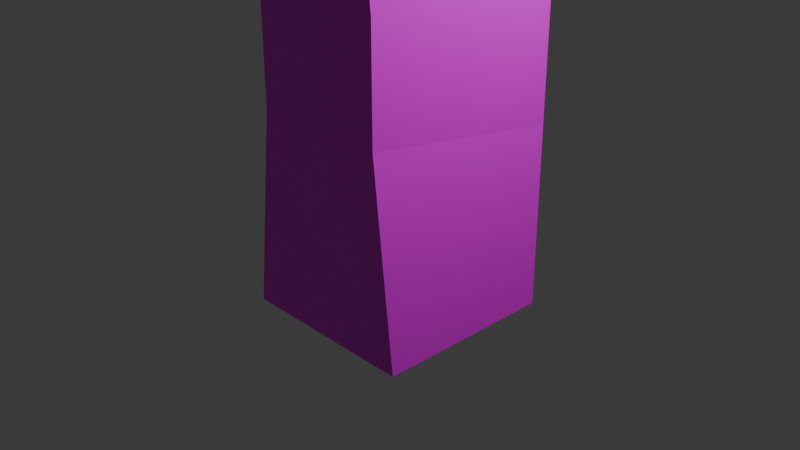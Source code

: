 # Source: GIRLMODEL.blend  (saved by Blender 4.2.66; exported with 4.5.12 LTS)
import bpy
from mathutils import Matrix  # noqa: F401  (used for matrix-valued properties, if any)

bpy.ops.wm.read_factory_settings(use_empty=True)
scene = bpy.context.scene
scene.name = 'Scene'

# ---- collections
col_collection = bpy.data.collections.new('Collection'); scene.collection.children.link(col_collection)
col_collection_1 = bpy.data.collections.new('Collection 1'); col_collection.children.link(col_collection_1)

# ---- images (referenced by path relative to the original .blend; pixels are not part of the script)
import os
ASSET_DIR = os.environ.get("B2B_ASSET_DIR", "")  # directory of the original .blend (textures are referenced by path, not embedded)
HERE = os.path.dirname(os.path.abspath(__file__))  # packed textures are extracted next to this script under _unpacked/

def load_image(name, relpath, width, height, colorspace="sRGB"):
    """Load a texture the original file referenced (path relative to the .blend, or extracted next to this script)."""
    p = next((c for c in (os.path.join(HERE, relpath), os.path.join(ASSET_DIR, relpath)) if relpath and os.path.exists(c)), "")
    if p:
        img = bpy.data.images.load(p, check_existing=True)
        img.name = name
    else:  # same state as the original file: an image datablock whose file is absent (Cycles renders it pink)
        img = bpy.data.images.new(name, width, height)
        img.source = "FILE"
        img.filepath = "//" + (relpath or name)
    img.colorspace_settings.name = colorspace
    return img
img_color_palette_2_png = load_image('Color_palette_2.png', 'Color_palette_2.png', 1024, 1024, 'sRGB')

# ---- materials (node trees are filled in below, after node groups)
mat_material = bpy.data.materials.new('Material')
mat_material.alpha_threshold = 0.0
mat_material.use_transparent_shadow = False
mat_material.roughness = 0.5
mat_material.line_color = (0.0, 0.0, 0.0, 1.0)

# ---- node groups
ng_smooth_by_angle = bpy.data.node_groups.new('Smooth by Angle', 'GeometryNodeTree')
_s = ng_smooth_by_angle.interface.new_socket(name='Mesh', in_out='OUTPUT', socket_type='NodeSocketGeometry')
_s = ng_smooth_by_angle.interface.new_socket(name='Mesh', in_out='INPUT', socket_type='NodeSocketGeometry')
_s = ng_smooth_by_angle.interface.new_socket(name='Angle', in_out='INPUT', socket_type='NodeSocketFloat')
_s.subtype = 'ANGLE'
_s.default_value = 0.5236
_s.min_value = 0.0
_s.max_value = 3.142
_s.description = 'Maximum face angle for smooth edges'
_s = ng_smooth_by_angle.interface.new_socket(name='Ignore Sharpness', in_out='INPUT', socket_type='NodeSocketBool')
_s.force_non_field = True
ng_smooth_by_angle.description = 'Set the sharpness of mesh edges based on the angle between the neighboring faces'
ng_smooth_by_angle.is_modifier = True
_N = ng_smooth_by_angle.nodes; _L = ng_smooth_by_angle.links
n0 = _N.new('GeometryNodeSetShadeSmooth'); n0.name = 'Set Shade Smooth'; n0.location = (120, -80)
n0.domain = 'EDGE'
n1 = _N.new('GeometryNodeSetShadeSmooth'); n1.name = 'Set Shade Smooth.001'; n1.location = (300, -80)
n2 = _N.new('NodeGroupOutput'); n2.name = 'Group Output'; n2.location = (480, -80)
n3 = _N.new('GeometryNodeInputMeshEdgeAngle'); n3.name = 'Edge Angle'; n3.location = (-440, -240)
n4 = _N.new('NodeGroupInput'); n4.name = 'Group Input'; n4.location = (-80, -80)
n5 = _N.new('GeometryNodeInputEdgeSmooth'); n5.name = 'Is Edge Smooth'; n5.location = (-260, -120)
n6 = _N.new('GeometryNodeInputShadeSmooth'); n6.name = 'Is Shade Smooth'; n6.location = (-440, -397)
n7 = _N.new('FunctionNodeCompare'); n7.name = 'Compare'; n7.location = (-260, -260)
n7.operation = 'LESS_EQUAL'
n7.inputs[6].default_value = (0.0, 0.0, 0.0, 0.0)
n7.inputs[7].default_value = (0.0, 0.0, 0.0, 0.0)
n8 = _N.new('FunctionNodeBooleanMath'); n8.name = 'Boolean Math.001'; n8.location = (-80, -260)
n9 = _N.new('NodeGroupInput'); n9.name = 'Group Input.001'; n9.location = (-440, -329)
n10 = _N.new('NodeGroupInput'); n10.name = 'Group Input.002'; n10.location = (-259, -189)
n11 = _N.new('FunctionNodeBooleanMath'); n11.name = 'Boolean Math'; n11.location = (-80, -149)
n11.operation = 'OR'
n12 = _N.new('FunctionNodeBooleanMath'); n12.name = 'Boolean Math.002'; n12.location = (-260, -380)
n12.operation = 'OR'
n13 = _N.new('NodeGroupInput'); n13.name = 'Group Input.003'; n13.location = (-440, -460)
_L.new(n3.outputs[0], n7.inputs[0])
_L.new(n1.outputs[0], n2.inputs[0])
_L.new(n9.outputs[1], n7.inputs[1])
_L.new(n7.outputs[0], n8.inputs[0])
_L.new(n4.outputs[0], n0.inputs[0])
_L.new(n0.outputs[0], n1.inputs[0])
_L.new(n8.outputs[0], n0.inputs[2])
_L.new(n10.outputs[2], n11.inputs[1])
_L.new(n5.outputs[0], n11.inputs[0])
_L.new(n11.outputs[0], n0.inputs[1])
_L.new(n13.outputs[2], n12.inputs[1])
_L.new(n6.outputs[0], n12.inputs[0])
_L.new(n12.outputs[0], n8.inputs[1])
n2.is_active_output = True

# ---- material node trees
mat_material.use_nodes = True; mat_material.node_tree.nodes.clear()
_N = mat_material.node_tree.nodes; _L = mat_material.node_tree.links
n0 = _N.new('ShaderNodeOutputMaterial'); n0.name = 'Material Output'; n0.location = (300, 300)
n1 = _N.new('ShaderNodeBsdfPrincipled'); n1.name = 'Principled BSDF'; n1.location = (10, 300)
n1.inputs[3].default_value = 1.45
n2 = _N.new('ShaderNodeTexImage'); n2.name = 'Image Texture'; n2.location = (-280, 275)
n2.image = img_color_palette_2_png
_L.new(n1.outputs[0], n0.inputs[0])
_L.new(n2.outputs[0], n1.inputs[0])
n0.is_active_output = True

# ---- world
world_world = bpy.data.worlds.new('World'); scene.world = world_world
world_world.use_nodes = True; world_world.node_tree.nodes.clear()
_N = world_world.node_tree.nodes; _L = world_world.node_tree.links
n0 = _N.new('ShaderNodeOutputWorld'); n0.name = 'World Output'; n0.location = (300, 300)
n1 = _N.new('ShaderNodeBackground'); n1.name = 'Background'; n1.location = (10, 300)
n1.inputs[0].default_value = (0.05088, 0.05088, 0.05088, 1.0)
_L.new(n1.outputs[0], n0.inputs[0])
n0.is_active_output = True
world_world.color = (0.05088, 0.05088, 0.05088)
world_world.sun_shadow_jitter_overblur = 0.0

# ---- cameras
cam_camera = bpy.data.cameras.new('Camera')
cam_camera.clip_end = 100.0
cam_camera.ortho_scale = 7.314

# ---- lights
light_light = bpy.data.lights.new('Light', 'POINT')
light_light.energy = 1000.0
light_light.shadow_soft_size = 0.1

# ---- meshes
me_cube = bpy.data.meshes.new('Cube')
me_cube.from_pydata([(1.0, 1.0, 1.0), (1.0, 1.0, -1.0), (0.7537, -1.0, 1.197), (1.0, -1.0, -1.0), (-1.0, 1.0, 1.0), (-1.0, 1.0, -1.0), (-0.7537, -1.0, 1.197), (-1.0, -1.0, -1.0), (0.7537, -1.0, 2.402), (-0.7537, -1.0, 2.402), (1.0, 1.0, 2.599), (-1.0, 1.0, 2.599), (0.7537, -1.018, 2.587), (-0.7537, -1.018, 2.587), (1.0, 0.9819, 2.783), (-1.0, 0.9819, 2.783), (1.0, 1.0, 1.0), (1.0, 1.0, -1.0), (0.7537, -1.0, 1.197), (1.0, -1.0, -1.0), (0.7537, -1.018, 2.587), (-0.7537, -1.018, 2.587), (1.0, 0.9819, 2.783), (-1.0, 0.9819, 2.783), (-0.4937, 1.106, 2.352), (-0.7489, 1.104, 2.269), (-0.7489, 1.096, 2.001), (-0.4937, 1.093, 1.918), (-0.336, 1.1, 2.135), (-0.5643, 1.241, 2.131), (-0.3216, 0.9881, 2.217), (-0.3216, 0.9834, 2.059), (-0.5643, 0.9934, 2.393), (-0.4143, 0.9919, 2.345), (-0.807, 0.9881, 2.217), (-0.7143, 0.9919, 2.345), (-0.7143, 0.9796, 1.932), (-0.807, 0.9834, 2.059), (-0.4143, 0.9796, 1.932), (-0.5643, 0.9782, 1.883), (-0.3886, 1.124, 2.262), (-0.6313, 1.126, 2.341), (-0.7813, 1.12, 2.134), (-0.6313, 1.114, 1.928), (-0.3886, 1.116, 2.007), (-0.5228, 1.207, 2.259), (-0.4301, 1.203, 2.132), (-0.6728, 1.205, 2.211), (-0.6728, 1.2, 2.053), (-0.5228, 1.199, 2.004)], [], [(2, 0, 10, 8), (3, 2, 6, 7), (7, 6, 4, 5), (5, 1, 3, 7), (0, 2, 18, 16), (5, 4, 0, 1), (11, 9, 13, 15), (0, 4, 11, 10), (6, 2, 8, 9), (4, 6, 9, 11), (14, 15, 23, 22), (9, 8, 12, 13), (10, 11, 15, 14), (8, 10, 14, 12), (17, 16, 18, 19), (2, 3, 19, 18), (1, 0, 16, 17), (3, 1, 17, 19), (22, 23, 21, 20), (12, 14, 22, 20), (15, 13, 21, 23), (13, 12, 20, 21), (24, 40, 45), (25, 41, 47), (26, 42, 48), (27, 43, 49), (28, 44, 46), (46, 49, 29), (46, 44, 49), (44, 27, 49), (49, 48, 29), (49, 43, 48), (43, 26, 48), (48, 47, 29), (48, 42, 47), (42, 25, 47), (47, 45, 29), (47, 41, 45), (41, 24, 45), (45, 46, 29), (45, 40, 46), (40, 28, 46), (31, 44, 28), (31, 38, 44), (38, 27, 44), (39, 43, 27), (39, 36, 43), (36, 26, 43), (37, 42, 26), (37, 34, 42), (34, 25, 42), (35, 41, 25), (35, 32, 41), (32, 24, 41), (33, 40, 24), (33, 30, 40), (30, 28, 40), (38, 39, 27), (36, 37, 26), (34, 35, 25), (32, 33, 24), (30, 31, 28)])
me_cube.polygons.foreach_set('use_smooth', [1, 1, 1, 1, 1, 1, 1, 1, 1, 1, 1, 1, 1, 1, 1, 1, 1, 1, 1, 1, 1, 1, 0, 0, 0, 0, 0, 0, 0, 0, 0, 0, 0, 0, 0, 0, 0, 0, 0, 0, 0, 0, 0, 0, 0, 0, 0, 0, 0, 0, 0, 0, 0, 0, 0, 0, 0, 0, 0, 0, 0, 0])
_uv = me_cube.uv_layers.new(name='UVMap')
_uv.uv.foreach_set('vector', [0.6711, 0.158, 0.6703, 0.1578, 0.6682, 0.1559, 0.6727, 0.1566, 0.6591, 0.9267, 0.6475, 0.9253, 0.6476, 0.9174, 0.6592, 0.9161, 0.6592, 0.9161, 0.6476, 0.9174, 0.6476, 0.9067, 0.6581, 0.9057, 0.125, 0.5, 0.375, 0.5, 0.375, 0.75, 0.125, 0.75, 0.625, 0.5, 0.625, 0.75, 0.625, 0.75, 0.625, 0.5, 0.6581, 0.9057, 0.6476, 0.9067, 0.6466, 0.8962, 0.657, 0.8952, 0.8252, 0.7182, 0.8346, 0.7181, 0.8337, 0.7191, 0.8261, 0.719, 0.6703, 0.1578, 0.6701, 0.1585, 0.6682, 0.1608, 0.6682, 0.1559, 0.6571, 0.1531, 0.6573, 0.1525, 0.6588, 0.151, 0.6588, 0.1545, 0.6701, 0.1585, 0.6709, 0.1587, 0.6726, 0.1601, 0.6682, 0.1608, 0.625, 0.5, 0.625, 0.25, 0.625, 0.25, 0.625, 0.5, 0.8346, 0.7181, 0.8346, 0.7261, 0.8335, 0.7253, 0.8337, 0.7191, 0.825, 0.7274, 0.8252, 0.7182, 0.8261, 0.719, 0.8258, 0.7263, 0.8346, 0.7261, 0.825, 0.7274, 0.8258, 0.7263, 0.8335, 0.7253, 0.6692, 0.8952, 0.6692, 0.9051, 0.6592, 0.9062, 0.6592, 0.8952, 0.625, 0.75, 0.375, 0.75, 0.375, 0.75, 0.625, 0.75, 0.375, 0.5, 0.625, 0.5, 0.625, 0.5, 0.375, 0.5, 0.375, 0.75, 0.375, 0.5, 0.375, 0.5, 0.375, 0.75, 0.8625, 0.717, 0.8525, 0.717, 0.8537, 0.707, 0.8613, 0.707, 0.625, 0.75, 0.625, 0.5, 0.625, 0.5, 0.625, 0.75, 0.625, 0.25, 0.625, 0.0, 0.625, 0.0, 0.625, 0.25, 0.625, 1.0, 0.625, 0.75, 0.625, 0.75, 0.625, 1.0, 0.03696, 0.9862, 0.03696, 0.984, 0.03886, 0.9851, 0.03696, 0.9906, 0.03696, 0.9884, 0.03886, 0.9895, 0.03696, 0.973, 0.03696, 0.9708, 0.03886, 0.9719, 0.03696, 0.9774, 0.03696, 0.9752, 0.03886, 0.9763, 0.03696, 0.9818, 0.03696, 0.9796, 0.03886, 0.9807, 0.4685, 0.9748, 0.4685, 0.9727, 0.4704, 0.9738, 0.03886, 0.9807, 0.03696, 0.9796, 0.03886, 0.9785, 0.03696, 0.9796, 0.03696, 0.9774, 0.03886, 0.9785, 0.4685, 0.9705, 0.4685, 0.9683, 0.4704, 0.9694, 0.03886, 0.9763, 0.03696, 0.9752, 0.03886, 0.9741, 0.03696, 0.9752, 0.03696, 0.973, 0.03886, 0.9741, 0.4685, 0.9661, 0.4685, 0.9639, 0.4704, 0.965, 0.03886, 0.9719, 0.03696, 0.9708, 0.03886, 0.9697, 0.03696, 0.9708, 0.03696, 0.9686, 0.03886, 0.9697, 0.4685, 0.9836, 0.4685, 0.9814, 0.4704, 0.9825, 0.03886, 0.9895, 0.03696, 0.9884, 0.03886, 0.9873, 0.03696, 0.9884, 0.03696, 0.9862, 0.03886, 0.9873, 0.4685, 0.9792, 0.4685, 0.977, 0.4704, 0.9781, 0.03886, 0.9851, 0.03696, 0.984, 0.03886, 0.9829, 0.03696, 0.984, 0.03696, 0.9818, 0.03886, 0.9829, 0.03506, 0.9807, 0.03696, 0.9796, 0.03696, 0.9818, 0.03506, 0.9807, 0.03506, 0.9785, 0.03696, 0.9796, 0.03506, 0.9785, 0.03696, 0.9774, 0.03696, 0.9796, 0.03506, 0.9763, 0.03696, 0.9752, 0.03696, 0.9774, 0.03506, 0.9763, 0.03506, 0.9741, 0.03696, 0.9752, 0.03506, 0.9741, 0.03696, 0.973, 0.03696, 0.9752, 0.03506, 0.9719, 0.03696, 0.9708, 0.03696, 0.973, 0.03506, 0.9719, 0.03506, 0.9697, 0.03696, 0.9708, 0.03506, 0.9697, 0.03696, 0.9686, 0.03696, 0.9708, 0.03506, 0.9895, 0.03696, 0.9884, 0.03696, 0.9906, 0.03506, 0.9895, 0.03506, 0.9873, 0.03696, 0.9884, 0.03506, 0.9873, 0.03696, 0.9862, 0.03696, 0.9884, 0.03506, 0.9851, 0.03696, 0.984, 0.03696, 0.9862, 0.03506, 0.9851, 0.03506, 0.9829, 0.03696, 0.984, 0.03506, 0.9829, 0.03696, 0.9818, 0.03696, 0.984, 0.03506, 0.9785, 0.03506, 0.9763, 0.03696, 0.9774, 0.03506, 0.9741, 0.03506, 0.9719, 0.03696, 0.973, 0.03506, 0.9697, 0.03506, 0.9675, 0.03696, 0.9686, 0.03506, 0.9873, 0.03506, 0.9851, 0.03696, 0.9862, 0.03506, 0.9829, 0.03506, 0.9807, 0.03696, 0.9818])
me_cube.materials.append(mat_material)
me_cube.use_mirror_vertex_groups = False
me_cube.update()
me_cube_001 = bpy.data.meshes.new('Cube.001')
me_cube_001.from_pydata([(0.8152, 0.867, 2.106), (1.008, 0.7133, 2.001), (0.7562, 0.6909, 1.912), (0.5916, 0.7196, 2.122), (0.7422, 0.7597, 2.34), (0.9998, 0.7558, 2.265), (0.7791, 0.8077, 1.985), (0.9274, 0.8209, 2.037), (0.8927, 0.7173, 1.923), (1.036, 0.7555, 2.131), (0.9223, 0.8459, 2.192), (0.6824, 0.8246, 2.108), (0.6477, 0.721, 1.994), (0.7709, 0.8482, 2.236), (0.6395, 0.7615, 2.246), (0.8794, 0.7828, 2.33), (1.068, 0.6115, 2.075), (1.063, 0.6365, 2.231), (0.8315, 0.5748, 1.894), (0.9798, 0.5879, 1.947), (0.5834, 0.594, 2.062), (0.6801, 0.5771, 1.939), (0.6667, 0.6426, 2.346), (0.5782, 0.619, 2.218), (0.9664, 0.6534, 2.354), (0.815, 0.6557, 2.398)], [], [(0, 7, 6), (1, 7, 9), (0, 6, 11), (0, 11, 13), (0, 13, 10), (1, 9, 16), (2, 8, 18), (3, 12, 20), (4, 14, 22), (5, 15, 24), (1, 16, 19), (2, 18, 21), (3, 20, 23), (4, 22, 25), (5, 24, 17), (24, 15, 25), (15, 4, 25), (22, 14, 23), (14, 3, 23), (20, 12, 21), (12, 2, 21), (18, 8, 19), (8, 1, 19), (16, 9, 17), (9, 5, 17), (10, 15, 5), (10, 13, 15), (13, 4, 15), (13, 14, 4), (13, 11, 14), (11, 3, 14), (11, 12, 3), (11, 6, 12), (6, 2, 12), (9, 10, 5), (9, 7, 10), (7, 0, 10), (6, 8, 2), (6, 7, 8), (7, 1, 8)])
_uv = me_cube_001.uv_layers.new(name='UVMap')
_uv.uv.foreach_set('vector', [0.459, 0.994, 0.4609, 0.9929, 0.4609, 0.9951, 0.03316, 0.984, 0.03126, 0.9829, 0.03316, 0.9818, 0.459, 0.9765, 0.4609, 0.9754, 0.4609, 0.9776, 0.459, 0.9808, 0.4609, 0.9797, 0.4609, 0.9819, 0.459, 0.9852, 0.4609, 0.9841, 0.4609, 0.9863, 0.03316, 0.984, 0.03316, 0.9818, 0.03506, 0.9829, 0.03316, 0.9884, 0.03316, 0.9862, 0.03506, 0.9873, 0.03316, 0.9708, 0.03316, 0.9686, 0.03506, 0.9697, 0.03316, 0.9752, 0.03316, 0.973, 0.03506, 0.9741, 0.03316, 0.9796, 0.03316, 0.9774, 0.03506, 0.9785, 0.03316, 0.984, 0.03506, 0.9829, 0.03506, 0.9851, 0.03316, 0.9884, 0.03506, 0.9873, 0.03506, 0.9895, 0.03316, 0.9708, 0.03506, 0.9697, 0.03506, 0.9719, 0.03316, 0.9752, 0.03506, 0.9741, 0.03506, 0.9763, 0.03316, 0.9796, 0.03506, 0.9785, 0.03506, 0.9807, 0.03506, 0.9785, 0.03316, 0.9774, 0.03506, 0.9763, 0.03316, 0.9774, 0.03316, 0.9752, 0.03506, 0.9763, 0.03506, 0.9741, 0.03316, 0.973, 0.03506, 0.9719, 0.03316, 0.973, 0.03316, 0.9708, 0.03506, 0.9719, 0.03506, 0.9697, 0.03316, 0.9686, 0.03506, 0.9675, 0.03316, 0.9686, 0.03316, 0.9664, 0.03506, 0.9675, 0.03506, 0.9873, 0.03316, 0.9862, 0.03506, 0.9851, 0.03316, 0.9862, 0.03316, 0.984, 0.03506, 0.9851, 0.03506, 0.9829, 0.03316, 0.9818, 0.03506, 0.9807, 0.03316, 0.9818, 0.03316, 0.9796, 0.03506, 0.9807, 0.03126, 0.9785, 0.03316, 0.9774, 0.03316, 0.9796, 0.03126, 0.9785, 0.03126, 0.9763, 0.03316, 0.9774, 0.03126, 0.9763, 0.03316, 0.9752, 0.03316, 0.9774, 0.03126, 0.9741, 0.03316, 0.973, 0.03316, 0.9752, 0.03126, 0.9741, 0.03126, 0.9719, 0.03316, 0.973, 0.03126, 0.9719, 0.03316, 0.9708, 0.03316, 0.973, 0.03126, 0.9697, 0.03316, 0.9686, 0.03316, 0.9708, 0.03126, 0.9697, 0.03126, 0.9675, 0.03316, 0.9686, 0.03126, 0.9675, 0.03316, 0.9664, 0.03316, 0.9686, 0.03316, 0.9818, 0.03126, 0.9807, 0.03316, 0.9796, 0.03316, 0.9818, 0.03126, 0.9829, 0.03126, 0.9807, 0.4609, 0.9907, 0.459, 0.9896, 0.4609, 0.9885, 0.03126, 0.9873, 0.03316, 0.9862, 0.03316, 0.9884, 0.03126, 0.9873, 0.03126, 0.9851, 0.03316, 0.9862, 0.03126, 0.9851, 0.03316, 0.984, 0.03316, 0.9862])
me_cube_001.materials.append(mat_material)
me_cube_001.use_mirror_vertex_groups = False
me_cube_001.update()

# ---- objects
ob_guy = bpy.data.objects.new('guy', me_cube)
ob_light = bpy.data.objects.new('Light', light_light)
ob_camera = bpy.data.objects.new('Camera', cam_camera)
ob_guy_001 = bpy.data.objects.new('guy.001', me_cube_001)

# ---- transforms, parenting, visibility, modifiers, constraints
ob_guy.location = (-0.01742, -0.008722, 0.03459)
ob_guy.lock_rotations_4d = False
ob_guy.empty_display_type = 'ARROWS'
ob_guy.lineart.crease_threshold = 0.0
_m = ob_guy.modifiers.new('Smooth by Angle', 'NODES')
_m.node_group = ng_smooth_by_angle
_m.use_pin_to_last = True
_m.show_group_selector = False
ob_light.location = (4.076, 1.005, 5.904)
ob_light.rotation_euler = (0.6503, 0.05522, 1.866)
ob_light.lock_rotations_4d = False
ob_light.empty_display_type = 'ARROWS'
ob_light.color = (0.0, 0.0, 0.0, 0.0)
ob_light.lineart.crease_threshold = 0.0
ob_camera.location = (7.359, -6.926, 4.958)
ob_camera.rotation_euler = (1.109, 0.0, 0.8149)
ob_camera.lock_rotations_4d = False
ob_camera.empty_display_type = 'ARROWS'
ob_camera.color = (0.0, 0.0, 0.0, 0.0)
ob_camera.display_type = 'WIRE'
ob_camera.lineart.crease_threshold = 0.0
ob_guy_001.location = (-0.3811, 0.4571, -0.02155)
ob_guy_001.rotation_euler = (0.0418, 0.0348, -0.0007919)
ob_guy_001.lock_rotations_4d = False
ob_guy_001.empty_display_type = 'ARROWS'
ob_guy_001.lineart.crease_threshold = 0.0
_m = ob_guy_001.modifiers.new('Smooth by Angle', 'NODES')
_m.node_group = ng_smooth_by_angle
_m.use_pin_to_last = True
_m.show_group_selector = False

# ---- collection membership
col_collection.objects.link(ob_guy)
col_collection.objects.link(ob_light)
col_collection_1.objects.link(ob_camera)
col_collection_1.objects.link(ob_guy_001)

# ---- scene / render settings (as saved in the file)
scene.camera = ob_camera
scene.frame_start = 1; scene.frame_end = 250; scene.frame_set(63)
scene.render.engine = 'BLENDER_EEVEE_NEXT'
bpy.context.view_layer.update()
